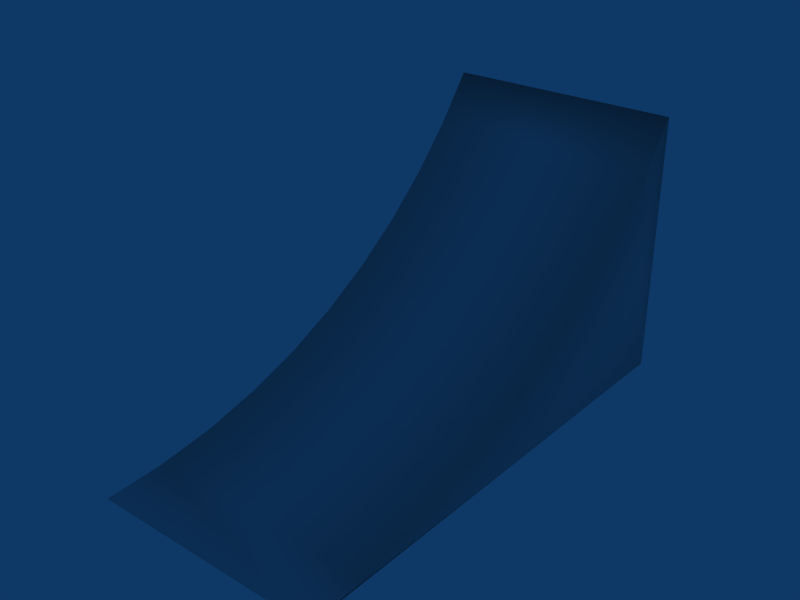 # Source: skate_ramp0.blend  (saved by Blender 2.66.1; exported with 4.5.12 LTS)
import bpy
from mathutils import Matrix  # noqa: F401  (used for matrix-valued properties, if any)

bpy.ops.wm.read_factory_settings(use_empty=True)
scene = bpy.context.scene
scene.name = 'Scene'

# ---- collections
col_collection_1 = bpy.data.collections.new('Collection 1'); scene.collection.children.link(col_collection_1)

# ---- materials (node trees are filled in below, after node groups)
mat_material = bpy.data.materials.new('Material')
mat_material.alpha_threshold = 0.0
mat_material.roughness = 0.5
mat_material.line_color = (0.0, 0.0, 0.0, 1.0)

# ---- material node trees

# ---- world
world_world = bpy.data.worlds.new('World'); scene.world = world_world
world_world.color = (0.05656, 0.2208, 0.4)
world_world.use_sun_shadow = False
world_world.sun_shadow_jitter_overblur = 0.0
world_world.cycles.sampling_method = 'MANUAL'
world_world.cycles.sample_map_resolution = 256

# ---- meshes
me_skate_ramp0 = bpy.data.meshes.new('skate_ramp0')
me_skate_ramp0.from_pydata([(-0.3, 1.16, 0.5484), (-0.3, 0.8334, 0.2528), (-0.3, 0.4354, 0.06459), (-0.3, 0.2926, 0.02882), (-0.3, -1.207e-06, -1.137e-13), (-0.3, 1.25, 0.6675), (-0.3, 1.25, 0.0), (-0.3, 1.061, 0.4393), (-0.3, 0.9516, 0.3405), (-0.3, 0.7071, 0.1771), (-0.3, 0.574, 0.1142), (-0.3, 0.147, 0.007223), (0.3, 1.061, 0.4393), (0.3, 0.9516, 0.3405), (0.3, 0.8334, 0.2528), (0.3, 0.7071, 0.1771), (0.3, 0.574, 0.1142), (0.3, 0.4354, 0.06459), (0.3, 0.2926, 0.02882), (0.3, 0.147, 0.007223), (0.3, -1.207e-06, -1.137e-13), (0.3, 1.25, 0.6675), (0.3, 1.25, 0.0), (0.3, 1.16, 0.5484)], [], [(6, 0, 5), (0, 6, 7), (7, 6, 8), (8, 6, 1), (1, 6, 9), (9, 6, 10), (10, 6, 2), (2, 6, 3), (3, 6, 11), (11, 6, 4), (7, 8, 13, 12), (8, 1, 14, 13), (1, 9, 15, 14), (9, 10, 16, 15), (10, 2, 17, 16), (3, 11, 19, 18), (11, 4, 20, 19), (6, 5, 21, 22), (5, 0, 23, 21), (0, 7, 12, 23), (2, 3, 18, 17), (20, 22, 19), (19, 22, 18), (18, 22, 17), (17, 22, 16), (16, 22, 15), (15, 22, 14), (14, 22, 13), (13, 22, 12), (12, 22, 23), (21, 23, 22)])
me_skate_ramp0.polygons.foreach_set('use_smooth', [True] * 31)
_uv = me_skate_ramp0.uv_layers.new(name='UVTex')
_uv.uv.foreach_set('vector', [0.5, 0.125, 0.2258, 0.07976, 0.1663, 0.125, 0.2258, 0.07976, 0.5, 0.125, 0.2803, 0.03033, 0.2803, 0.03033, 0.5, 0.125, 0.3298, -0.02421, 0.3298, 0.9758, 0.5, 1.125, 0.3736, 0.9167, 0.3736, 0.9167, 0.5, 1.125, 0.4114, 0.8535, 0.4114, 0.8535, 0.5, 1.125, 0.4429, 0.787, 0.4429, 0.787, 0.5, 1.125, 0.4677, 0.7177, 0.4677, 0.7177, 0.5, 1.125, 0.4856, 0.6463, 0.4856, 0.6463, 0.5, 1.125, 0.4964, 0.5735, 0.4964, 0.5735, 0.5, 1.125, 0.5, 0.5, 0.35, 0.03033, 0.35, -0.02421, 0.65, -0.02421, 0.65, 0.03033, 0.35, 0.9758, 0.35, 0.9167, 0.65, 0.9167, 0.65, 0.9758, 0.35, 0.9167, 0.35, 0.8535, 0.65, 0.8535, 0.65, 0.9167, 0.35, 0.8535, 0.35, 0.787, 0.65, 0.787, 0.65, 0.8535, 0.35, 0.787, 0.35, 0.7177, 0.65, 0.7177, 0.65, 0.787, 0.35, 0.6463, 0.35, 0.5735, 0.65, 0.5735, 0.65, 0.6463, 0.35, 0.5735, 0.35, 0.5, 0.65, 0.5, 0.65, 0.5735, 0.35, 0.5, 0.35, 0.1663, 0.65, 0.1663, 0.65, 0.5, 0.35, 0.1663, 0.35, 0.2258, 0.65, 0.2258, 0.65, 0.1663, 0.35, 0.2258, 0.35, 0.2803, 0.65, 0.2803, 0.65, 0.2258, 0.35, 0.7177, 0.35, 0.6463, 0.65, 0.6463, 0.65, 0.7177, 0.5, 0.5, 0.5, 1.125, 0.4964, 0.5735, 0.4964, 0.5735, 0.5, 1.125, 0.4856, 0.6463, 0.4856, 0.6463, 0.5, 1.125, 0.4677, 0.7177, 0.4677, 0.7177, 0.5, 1.125, 0.4429, 0.787, 0.4429, 0.787, 0.5, 1.125, 0.4114, 0.8535, 0.4114, 0.8535, 0.5, 1.125, 0.3736, 0.9167, 0.3736, 0.9167, 0.5, 1.125, 0.3298, 0.9758, 0.3298, 0.9758, 0.5, 1.125, 0.2803, 1.03, 0.2803, 0.03033, 0.5, 0.125, 0.2258, 0.07976, 0.1663, 0.125, 0.2258, 0.07976, 0.5, 0.125])
me_skate_ramp0.materials.append(mat_material)
me_skate_ramp0.use_remesh_preserve_volume = False
me_skate_ramp0.use_remesh_preserve_attributes = False
me_skate_ramp0.use_mirror_vertex_groups = False
me_skate_ramp0.update()

# ---- objects
ob_skate_ramp0 = bpy.data.objects.new('skate_ramp0', me_skate_ramp0)

# ---- transforms, parenting, visibility, modifiers, constraints
ob_skate_ramp0.location = (0.0, 0.0, 0.0)
ob_skate_ramp0.lock_rotations_4d = False
ob_skate_ramp0.empty_display_type = 'ARROWS'
ob_skate_ramp0.lineart.crease_threshold = 0.0

# ---- collection membership
col_collection_1.objects.link(ob_skate_ramp0)

# ---- scene / render settings (as saved in the file)
scene.frame_start = 1; scene.frame_end = 250; scene.frame_set(1)
scene.render.engine = 'BLENDER_EEVEE_NEXT'
scene.render.image_settings.file_format = 'JPEG'
scene.render.image_settings.color_mode = 'RGB'
scene.render.image_settings.compression = 90
scene.render.resolution_x = 800
scene.render.resolution_y = 600
scene.render.pixel_aspect_x = 100.0
scene.render.pixel_aspect_y = 100.0
scene.render.fps = 25
scene.render.dither_intensity = 0.0
scene.render.use_compositing = False
scene.render.use_sequencer = False
scene.render.bake_margin = 2
scene.render.bake_bias = 0.0
scene.render.use_stamp_time = False
scene.render.use_stamp_date = False
scene.render.use_stamp_frame = False
scene.render.use_stamp_camera = False
scene.render.use_stamp_scene = False
scene.render.use_stamp_filename = False
scene.render.use_stamp_render_time = False
scene.render.stamp_font_size = 0
scene.cycles.use_denoising = False
scene.cycles.samples = 10
scene.cycles.sampling_pattern = 'TABULATED_SOBOL'
scene.cycles.light_sampling_threshold = 0.0
scene.cycles.use_adaptive_sampling = False
scene.cycles.use_light_tree = False
scene.cycles.blur_glossy = 0.0
scene.cycles.volume_bounces = 1
scene.cycles.pixel_filter_type = 'GAUSSIAN'
scene.cycles.sample_clamp_indirect = 0.0
scene.view_settings.view_transform = 'Raw'
bpy.context.view_layer.update()

# ---- added for rendering (the .blend has no active camera): camera
cam_auto = bpy.data.cameras.new('AutoCamera')
cam_auto.lens = 50.0
cam_auto.sensor_width = 36.0
cam_auto.clip_end = 1000.0
ob_auto_camera = bpy.data.objects.new('AutoCamera', cam_auto)
scene.collection.objects.link(ob_auto_camera)
ob_auto_camera.location = (1.42378, -1.08354, 1.47278)
ob_auto_camera.rotation_euler = (1.09748, -7.21219e-08, 0.694738)
scene.camera = ob_auto_camera
bpy.context.view_layer.update()
